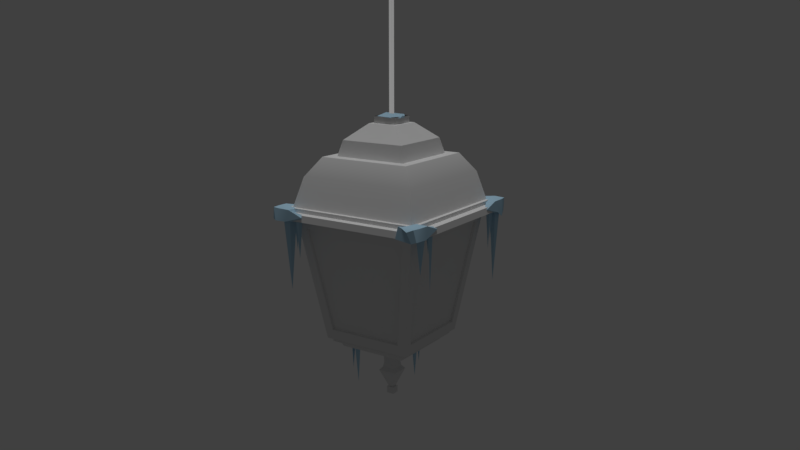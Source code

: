 # Source: Lantern_001.blend  (saved by Blender 2.78.0; exported with 4.5.12 LTS)
import bpy
from mathutils import Matrix  # noqa: F401  (used for matrix-valued properties, if any)

bpy.ops.wm.read_factory_settings(use_empty=True)
scene = bpy.context.scene
scene.name = 'Scene'

# ---- collections
col_collection_1 = bpy.data.collections.new('Collection 1'); scene.collection.children.link(col_collection_1)

# ---- materials (node trees are filled in below, after node groups)
mat_material = bpy.data.materials.new('Material')
mat_material.alpha_threshold = 0.0
mat_material.use_transparent_shadow = False
mat_material.roughness = 0.5
mat_material.specular_intensity = 0.02083
mat_material.line_color = (0.0, 0.0, 0.0, 1.0)
mat_material_002 = bpy.data.materials.new('Material.002')
mat_material_002.alpha_threshold = 0.0
mat_material_002.use_transparent_shadow = False
mat_material_002.roughness = 0.5
mat_material_002.specular_intensity = 0.0
mat_material_001 = bpy.data.materials.new('Material.001')
mat_material_001.alpha_threshold = 0.0
mat_material_001.use_transparent_shadow = False
mat_material_001.diffuse_color = (0.4258, 0.6444, 0.8, 1.0)
mat_material_001.roughness = 0.5
mat_material_001.specular_intensity = 0.0625

# ---- material node trees

# ---- world
world_world = bpy.data.worlds.new('World'); scene.world = world_world
world_world.color = (0.05088, 0.05088, 0.05088)
world_world.use_sun_shadow = False
world_world.sun_shadow_jitter_overblur = 0.0
world_world.cycles.sampling_method = 'MANUAL'

# ---- cameras
cam_camera = bpy.data.cameras.new('Camera')
cam_camera.clip_end = 100.0
cam_camera.lens = 35.0
cam_camera.sensor_width = 32.0
cam_camera.sensor_height = 18.0
cam_camera.ortho_scale = 7.314
cam_camera.dof.focus_distance = 0.0
cam_camera.dof.aperture_fstop = 128.0

# ---- lights
light_hemi = bpy.data.lights.new('Hemi', 'SUN')
light_hemi.transmission_factor = 0.0
light_hemi.angle = 0.1993
light_hemi.energy = 1.0
light_hemi.shadow_buffer_clip_start = 0.5
light_hemi.shadow_soft_size = 0.1
light_hemi.shadow_cascade_max_distance = 1000.0

# ---- meshes
me_cube = bpy.data.meshes.new('Cube')
me_cube.from_pydata([(0.703, 0.703, -0.7051), (0.703, -0.703, -0.7051), (-0.703, -0.703, -0.7051), (-0.703, 0.703, -0.7051), (1.0, 1.0, 1.0), (1.0, -1.0, 1.0), (-1.0, -1.0, 1.0), (-1.0, 1.0, 1.0), (0.6444, 0.6444, -0.7051), (0.6444, -0.6444, -0.7051), (-0.6444, -0.6444, -0.7051), (-0.6444, 0.6444, -0.7051), (0.6444, 0.6444, -0.7578), (0.6444, -0.6444, -0.7578), (-0.6444, -0.6444, -0.7578), (-0.6444, 0.6444, -0.7578), (0.5992, 0.5992, -0.7628), (0.5992, -0.5992, -0.7628), (-0.5992, -0.5992, -0.7628), (-0.5992, 0.5992, -0.7628), (0.5559, 0.5559, -0.7933), (0.5559, -0.5559, -0.7933), (-0.5559, -0.5559, -0.7933), (-0.5559, 0.5559, -0.7933), (0.5336, 0.5336, -0.839), (0.5336, -0.5336, -0.839), (-0.5336, -0.5336, -0.839), (-0.5336, 0.5336, -0.839), (0.4294, 0.4294, -0.8847), (0.4294, -0.4294, -0.8847), (-0.4294, -0.4294, -0.8847), (-0.4294, 0.4294, -0.8847), (0.3372, 0.3372, -0.8847), (0.3372, -0.3372, -0.8847), (-0.3372, -0.3372, -0.8847), (-0.3372, 0.3372, -0.8847), (0.3372, 0.3372, -0.9254), (0.3372, -0.3372, -0.9254), (-0.3372, -0.3372, -0.9254), (-0.3372, 0.3372, -0.9254), (0.1271, 0.1271, -0.9254), (0.1271, -0.1271, -0.9254), (-0.1271, -0.1271, -0.9254), (-0.1271, 0.1271, -0.9254), (0.1073, 0.1073, -0.9914), (0.1073, -0.1073, -0.9914), (-0.1073, -0.1073, -0.9914), (-0.1073, 0.1073, -0.9914), (0.09111, 0.09111, -1.052), (0.09111, -0.09111, -1.052), (-0.09111, -0.09111, -1.052), (-0.09111, 0.09111, -1.052), (0.08942, 0.08942, -1.123), (0.08942, -0.08942, -1.123), (-0.08942, -0.08942, -1.123), (-0.08942, 0.08942, -1.123), (0.1032, 0.1032, -1.189), (0.1032, -0.1032, -1.189), (-0.1032, -0.1032, -1.189), (-0.1032, 0.1032, -1.189), (0.1455, 0.1455, -1.235), (0.1455, -0.1455, -1.235), (-0.1455, -0.1455, -1.235), (-0.1455, 0.1455, -1.235), (0.03458, 0.03458, -1.489), (0.03458, -0.03458, -1.489), (-0.03458, -0.03458, -1.489), (-0.03458, 0.03458, -1.489), (0.05912, 0.05912, -1.489), (0.05912, -0.05912, -1.489), (-0.05912, -0.05912, -1.489), (-0.05912, 0.05912, -1.489), (0.05912, 0.05912, -1.581), (0.05912, -0.05912, -1.581), (-0.05912, -0.05912, -1.581), (-0.05912, 0.05912, -1.581), (0.5858, -0.7278, -0.563), (-0.5858, -0.7278, -0.563), (0.8333, -0.9752, 0.8578), (-0.8333, -0.9752, 0.8578), (0.5858, -0.688, -0.556), (-0.5858, -0.688, -0.556), (0.8333, -0.9355, 0.8648), (-0.8333, -0.9355, 0.8648), (0.7274, 0.5876, -0.5651), (0.7274, -0.5876, -0.5651), (0.9756, 0.8358, 0.86), (0.9756, -0.8358, 0.86), (0.6904, 0.5876, -0.5587), (0.6904, -0.5876, -0.5587), (0.9387, 0.8358, 0.8665), (0.9386, -0.8358, 0.8665), (0.5853, 0.7279, -0.5623), (-0.5853, 0.7279, -0.5623), (0.8325, 0.9751, 0.8572), (-0.8325, 0.9751, 0.8572), (0.5853, 0.6988, -0.5572), (-0.5853, 0.6988, -0.5572), (0.8325, 0.946, 0.8623), (-0.8325, 0.946, 0.8623), (-0.7274, -0.5874, -0.5649), (-0.7274, 0.5874, -0.5649), (-0.9756, -0.8355, 0.8598), (-0.9756, 0.8355, 0.8598), (-0.7041, -0.5874, -0.5608), (-0.7041, 0.5874, -0.5608), (-0.9523, -0.8355, 0.8638), (-0.9523, 0.8355, 0.8638), (1.227, 1.227, 1.0), (1.227, -1.227, 1.0), (-1.227, 1.227, 1.0), (-1.227, -1.227, 1.0), (1.21, 1.21, 1.088), (1.21, -1.21, 1.088), (-1.21, 1.21, 1.088), (-1.21, -1.21, 1.088), (1.094, 1.094, 1.088), (1.094, -1.094, 1.088), (-1.094, 1.094, 1.088), (-1.094, -1.094, 1.088), (1.094, 1.094, 1.14), (1.094, -1.094, 1.14), (-1.094, 1.094, 1.14), (-1.094, -1.094, 1.14), (1.034, 1.034, 1.14), (1.034, -1.034, 1.14), (-1.034, 1.034, 1.14), (-1.034, -1.034, 1.14), (0.9176, 0.9176, 1.535), (0.9176, -0.9176, 1.535), (-0.9176, 0.9176, 1.535), (-0.9176, -0.9176, 1.535), (0.7225, 0.7225, 1.79), (0.7225, -0.7225, 1.79), (-0.7225, 0.7225, 1.79), (-0.7225, -0.7225, 1.79), (0.5687, 0.5687, 1.79), (0.5687, -0.5687, 1.79), (-0.5687, 0.5687, 1.79), (-0.5687, -0.5687, 1.79), (0.5075, 0.5075, 2.001), (0.5075, -0.5075, 2.001), (-0.5075, 0.5075, 2.001), (-0.5075, -0.5075, 2.001), (0.2377, 0.2377, 2.211), (0.2377, -0.2377, 2.211), (-0.2377, 0.2377, 2.211), (-0.2377, -0.2377, 2.211), (0.1835, 0.1835, 2.211), (0.1835, -0.1835, 2.211), (-0.1835, 0.1835, 2.211), (-0.1835, -0.1835, 2.211), (0.1835, 0.1835, 2.302), (0.1835, -0.1835, 2.302), (-0.1835, 0.1835, 2.302), (-0.1835, -0.1835, 2.302), (0.703, 0.703, -0.7051), (0.703, 0.703, -0.7051), (0.703, -0.703, -0.7051), (0.703, -0.703, -0.7051), (-0.703, 0.703, -0.7051), (-0.703, 0.703, -0.7051), (1.0, 1.0, 1.0), (1.0, 1.0, 1.0), (-0.703, -0.703, -0.7051), (-0.703, -0.703, -0.7051), (1.0, -1.0, 1.0), (1.0, -1.0, 1.0), (-1.0, -1.0, 1.0), (-1.0, -1.0, 1.0), (-1.0, 1.0, 1.0), (-1.0, 1.0, 1.0), (0.6444, 0.6444, -0.7051), (0.6444, 0.6444, -0.7051), (0.6444, -0.6444, -0.7051), (0.6444, -0.6444, -0.7051), (-0.6444, 0.6444, -0.7051), (-0.6444, 0.6444, -0.7051), (-0.6444, -0.6444, -0.7051), (-0.6444, -0.6444, -0.7051), (0.6444, 0.6444, -0.7578), (0.6444, 0.6444, -0.7578), (0.6444, -0.6444, -0.7578), (0.6444, -0.6444, -0.7578), (-0.6444, 0.6444, -0.7578), (-0.6444, 0.6444, -0.7578), (-0.6444, -0.6444, -0.7578), (-0.6444, -0.6444, -0.7578), (-0.5559, -0.5559, -0.7933), (0.5559, -0.5559, -0.7933), (0.5559, 0.5559, -0.7933), (-0.5559, 0.5559, -0.7933), (0.5336, 0.5336, -0.839), (0.5336, 0.5336, -0.839), (0.5336, 0.5336, -0.839), (0.5336, -0.5336, -0.839), (0.5336, -0.5336, -0.839), (0.5336, -0.5336, -0.839), (-0.5336, 0.5336, -0.839), (-0.5336, 0.5336, -0.839), (-0.5336, 0.5336, -0.839), (-0.5336, -0.5336, -0.839), (-0.5336, -0.5336, -0.839), (-0.5336, -0.5336, -0.839), (0.3372, 0.3372, -0.8847), (0.3372, 0.3372, -0.8847), (0.3372, -0.3372, -0.8847), (0.3372, -0.3372, -0.8847), (-0.3372, 0.3372, -0.8847), (-0.3372, 0.3372, -0.8847), (-0.3372, -0.3372, -0.8847), (-0.3372, -0.3372, -0.8847), (0.3372, 0.3372, -0.9254), (0.3372, 0.3372, -0.9254), (0.3372, -0.3372, -0.9254), (0.3372, -0.3372, -0.9254), (-0.3372, 0.3372, -0.9254), (-0.3372, 0.3372, -0.9254), (-0.3372, -0.3372, -0.9254), (-0.3372, -0.3372, -0.9254), (0.1271, 0.1271, -0.9254), (0.1271, 0.1271, -0.9254), (0.1271, -0.1271, -0.9254), (0.1271, -0.1271, -0.9254), (-0.1271, 0.1271, -0.9254), (-0.1271, 0.1271, -0.9254), (-0.1271, -0.1271, -0.9254), (-0.1271, -0.1271, -0.9254), (0.1073, -0.1073, -0.9914), (0.1073, 0.1073, -0.9914), (-0.1073, 0.1073, -0.9914), (-0.1073, -0.1073, -0.9914), (-0.09111, 0.09111, -1.052), (-0.09111, -0.09111, -1.052), (0.09111, 0.09111, -1.052), (0.09111, -0.09111, -1.052), (-0.08942, -0.08942, -1.123), (0.08942, -0.08942, -1.123), (0.08942, 0.08942, -1.123), (-0.08942, 0.08942, -1.123), (0.1032, 0.1032, -1.189), (0.1032, 0.1032, -1.189), (0.1032, 0.1032, -1.189), (0.1032, -0.1032, -1.189), (0.1032, -0.1032, -1.189), (0.1032, -0.1032, -1.189), (-0.1032, 0.1032, -1.189), (-0.1032, 0.1032, -1.189), (-0.1032, 0.1032, -1.189), (-0.1032, -0.1032, -1.189), (-0.1032, -0.1032, -1.189), (-0.1032, -0.1032, -1.189), (0.1455, 0.1455, -1.235), (0.1455, 0.1455, -1.235), (0.1455, 0.1455, -1.235), (0.1455, -0.1455, -1.235), (0.1455, -0.1455, -1.235), (0.1455, -0.1455, -1.235), (-0.1455, 0.1455, -1.235), (-0.1455, 0.1455, -1.235), (-0.1455, 0.1455, -1.235), (-0.1455, -0.1455, -1.235), (-0.1455, -0.1455, -1.235), (-0.1455, -0.1455, -1.235), (0.03458, 0.03458, -1.489), (0.03458, 0.03458, -1.489), (0.03458, -0.03458, -1.489), (0.03458, -0.03458, -1.489), (-0.03458, 0.03458, -1.489), (-0.03458, 0.03458, -1.489), (-0.03458, -0.03458, -1.489), (-0.03458, -0.03458, -1.489), (0.05912, 0.05912, -1.489), (0.05912, 0.05912, -1.489), (0.05912, -0.05912, -1.489), (0.05912, -0.05912, -1.489), (-0.05912, 0.05912, -1.489), (-0.05912, 0.05912, -1.489), (-0.05912, -0.05912, -1.489), (-0.05912, -0.05912, -1.489), (0.05912, 0.05912, -1.581), (0.05912, 0.05912, -1.581), (0.05912, -0.05912, -1.581), (0.05912, -0.05912, -1.581), (-0.05912, 0.05912, -1.581), (-0.05912, 0.05912, -1.581), (-0.05912, -0.05912, -1.581), (-0.05912, -0.05912, -1.581), (0.5858, -0.7278, -0.563), (0.5858, -0.7278, -0.563), (-0.5858, -0.7278, -0.563), (-0.5858, -0.7278, -0.563), (0.8333, -0.9752, 0.8578), (0.8333, -0.9752, 0.8578), (-0.8333, -0.9752, 0.8578), (-0.8333, -0.9752, 0.8578), (0.5858, -0.688, -0.556), (0.5858, -0.688, -0.556), (-0.5858, -0.688, -0.556), (-0.5858, -0.688, -0.556), (0.8333, -0.9355, 0.8648), (0.8333, -0.9355, 0.8648), (-0.8333, -0.9355, 0.8648), (-0.8333, -0.9355, 0.8648), (0.7274, 0.5876, -0.5651), (0.7274, 0.5876, -0.5651), (0.7274, -0.5876, -0.5651), (0.7274, -0.5876, -0.5651), (0.9756, 0.8358, 0.86), (0.9756, 0.8358, 0.86), (0.9756, -0.8358, 0.86), (0.9756, -0.8358, 0.86), (0.6904, 0.5876, -0.5587), (0.6904, 0.5876, -0.5587), (0.6904, -0.5876, -0.5587), (0.6904, -0.5876, -0.5587), (0.9387, 0.8358, 0.8665), (0.9387, 0.8358, 0.8665), (0.9386, -0.8358, 0.8665), (0.9386, -0.8358, 0.8665), (0.5853, 0.7279, -0.5623), (0.5853, 0.7279, -0.5623), (-0.5853, 0.7279, -0.5623), (-0.5853, 0.7279, -0.5623), (0.8325, 0.9751, 0.8572), (0.8325, 0.9751, 0.8572), (-0.8325, 0.9751, 0.8572), (-0.8325, 0.9751, 0.8572), (0.5853, 0.6988, -0.5572), (0.5853, 0.6988, -0.5572), (-0.5853, 0.6988, -0.5572), (-0.5853, 0.6988, -0.5572), (0.8325, 0.946, 0.8623), (0.8325, 0.946, 0.8623), (-0.8325, 0.946, 0.8623), (-0.8325, 0.946, 0.8623), (-0.7274, -0.5874, -0.5649), (-0.7274, -0.5874, -0.5649), (-0.7274, 0.5874, -0.5649), (-0.7274, 0.5874, -0.5649), (-0.9756, -0.8355, 0.8598), (-0.9756, -0.8355, 0.8598), (-0.9756, 0.8355, 0.8598), (-0.9756, 0.8355, 0.8598), (-0.7041, -0.5874, -0.5608), (-0.7041, -0.5874, -0.5608), (-0.7041, 0.5874, -0.5608), (-0.7041, 0.5874, -0.5608), (-0.9523, -0.8355, 0.8638), (-0.9523, -0.8355, 0.8638), (-0.9523, 0.8355, 0.8638), (-0.9523, 0.8355, 0.8638), (1.227, 1.227, 1.0), (1.227, 1.227, 1.0), (1.227, -1.227, 1.0), (1.227, -1.227, 1.0), (-1.227, 1.227, 1.0), (-1.227, 1.227, 1.0), (-1.227, -1.227, 1.0), (-1.227, -1.227, 1.0), (1.21, 1.21, 1.088), (1.21, 1.21, 1.088), (1.21, -1.21, 1.088), (1.21, -1.21, 1.088), (-1.21, 1.21, 1.088), (-1.21, 1.21, 1.088), (-1.21, -1.21, 1.088), (-1.21, -1.21, 1.088), (1.094, 1.094, 1.088), (1.094, 1.094, 1.088), (1.094, -1.094, 1.088), (1.094, -1.094, 1.088), (-1.094, 1.094, 1.088), (-1.094, 1.094, 1.088), (-1.094, -1.094, 1.088), (-1.094, -1.094, 1.088), (1.094, 1.094, 1.14), (1.094, 1.094, 1.14), (1.094, -1.094, 1.14), (1.094, -1.094, 1.14), (-1.094, 1.094, 1.14), (-1.094, 1.094, 1.14), (-1.094, -1.094, 1.14), (-1.094, -1.094, 1.14), (1.034, 1.034, 1.14), (1.034, 1.034, 1.14), (1.034, -1.034, 1.14), (1.034, -1.034, 1.14), (-1.034, 1.034, 1.14), (-1.034, 1.034, 1.14), (-1.034, -1.034, 1.14), (-1.034, -1.034, 1.14), (0.9176, -0.9176, 1.535), (-0.9176, -0.9176, 1.535), (0.9176, 0.9176, 1.535), (-0.9176, 0.9176, 1.535), (0.7225, 0.7225, 1.79), (0.7225, 0.7225, 1.79), (0.7225, -0.7225, 1.79), (0.7225, -0.7225, 1.79), (-0.7225, 0.7225, 1.79), (-0.7225, 0.7225, 1.79), (-0.7225, -0.7225, 1.79), (-0.7225, -0.7225, 1.79), (0.5687, 0.5687, 1.79), (0.5687, 0.5687, 1.79), (0.5687, -0.5687, 1.79), (0.5687, -0.5687, 1.79), (-0.5687, 0.5687, 1.79), (-0.5687, 0.5687, 1.79), (-0.5687, -0.5687, 1.79), (-0.5687, -0.5687, 1.79), (0.5075, 0.5075, 2.001), (0.5075, 0.5075, 2.001), (0.5075, 0.5075, 2.001), (0.5075, -0.5075, 2.001), (0.5075, -0.5075, 2.001), (0.5075, -0.5075, 2.001), (-0.5075, 0.5075, 2.001), (-0.5075, 0.5075, 2.001), (-0.5075, 0.5075, 2.001), (-0.5075, -0.5075, 2.001), (-0.5075, -0.5075, 2.001), (-0.5075, -0.5075, 2.001), (0.2377, 0.2377, 2.211), (0.2377, 0.2377, 2.211), (0.2377, -0.2377, 2.211), (0.2377, -0.2377, 2.211), (-0.2377, 0.2377, 2.211), (-0.2377, 0.2377, 2.211), (-0.2377, -0.2377, 2.211), (-0.2377, -0.2377, 2.211), (0.1835, 0.1835, 2.211), (0.1835, 0.1835, 2.211), (0.1835, -0.1835, 2.211), (0.1835, -0.1835, 2.211), (-0.1835, 0.1835, 2.211), (-0.1835, 0.1835, 2.211), (-0.1835, -0.1835, 2.211), (-0.1835, -0.1835, 2.211), (0.1835, 0.1835, 2.302), (0.1835, 0.1835, 2.302), (0.1835, -0.1835, 2.302), (0.1835, -0.1835, 2.302), (-0.1835, 0.1835, 2.302), (-0.1835, 0.1835, 2.302), (-0.1835, -0.1835, 2.302), (-0.1835, -0.1835, 2.302), (0.02606, 0.02606, 2.302), (0.02606, -0.02606, 2.302), (-0.02606, 0.02606, 2.302), (-0.02606, -0.02606, 2.302), (0.02606, 0.02606, 6.202), (0.02606, -0.02606, 6.202), (-0.02606, 0.02606, 6.202), (-0.02606, -0.02606, 6.202)], [], [(156, 158, 174, 172), (169, 5, 354, 358), (163, 167, 310, 308), (166, 6, 294, 292), (165, 168, 340, 336), (162, 157, 320, 324), (179, 177, 185, 187), (164, 160, 176, 178), (158, 164, 178, 174), (160, 156, 172, 176), (184, 181, 16, 19), (11, 173, 12, 15), (175, 10, 186, 183), (8, 9, 182, 180), (17, 18, 188, 21), (13, 14, 18, 17), (181, 13, 17, 16), (14, 184, 19, 18), (22, 23, 199, 202), (16, 17, 189, 190), (18, 19, 23, 22), (19, 16, 20, 191), (196, 201, 30, 29), (191, 20, 193, 198), (21, 188, 203, 197), (190, 189, 195, 192), (29, 30, 210, 206), (194, 25, 29, 28), (26, 200, 31, 30), (27, 24, 28, 31), (211, 209, 217, 219), (28, 29, 206, 204), (30, 31, 208, 210), (31, 28, 204, 208), (215, 218, 226, 223), (35, 205, 213, 216), (207, 34, 38, 37), (32, 33, 214, 212), (220, 222, 228, 229), (36, 215, 223, 221), (218, 39, 224, 226), (39, 36, 221, 224), (46, 47, 51, 50), (227, 225, 47, 46), (43, 40, 44, 230), (41, 42, 231, 45), (49, 233, 236, 53), (230, 44, 48, 232), (45, 231, 233, 49), (229, 228, 235, 234), (54, 55, 247, 250), (234, 235, 237, 238), (50, 51, 55, 54), (232, 48, 52, 239), (246, 241, 253, 258), (239, 52, 242, 248), (53, 236, 249, 244), (238, 237, 243, 240), (256, 261, 270, 267), (245, 251, 263, 257), (56, 57, 255, 252), (58, 59, 259, 262), (271, 269, 276, 279), (254, 61, 266, 264), (62, 260, 67, 66), (63, 60, 265, 268), (275, 278, 286, 283), (269, 64, 272, 276), (65, 271, 279, 274), (64, 65, 274, 272), (280, 282, 287, 284), (273, 69, 73, 281), (70, 277, 285, 74), (71, 68, 72, 75), (293, 295, 303, 301), (6, 2, 290, 294), (159, 166, 292, 288), (2, 159, 288, 290), (296, 300, 302, 298), (289, 78, 82, 297), (79, 291, 299, 83), (77, 76, 80, 81), (306, 304, 312, 314), (167, 1, 307, 310), (0, 163, 308, 305), (1, 0, 305, 307), (313, 316, 318, 315), (309, 311, 319, 317), (84, 86, 90, 88), (87, 85, 89, 91), (323, 326, 334, 331), (170, 162, 324, 327), (161, 170, 327, 322), (157, 161, 322, 320), (332, 328, 330, 335), (321, 93, 97, 329), (95, 325, 333, 99), (94, 92, 96, 98), (337, 341, 348, 345), (168, 171, 342, 340), (171, 3, 338, 342), (3, 165, 336, 338), (344, 349, 350, 346), (343, 339, 347, 351), (101, 100, 104, 105), (102, 103, 107, 106), (357, 359, 367, 365), (5, 4, 352, 354), (7, 169, 358, 356), (4, 7, 356, 352), (366, 363, 370, 374), (353, 110, 364, 361), (111, 355, 113, 115), (109, 108, 360, 362), (375, 371, 379, 382), (363, 112, 368, 370), (114, 366, 374, 372), (112, 114, 372, 368), (381, 383, 391, 388), (117, 369, 376, 378), (373, 119, 123, 122), (116, 118, 380, 377), (390, 387, 129, 393), (120, 381, 388, 384), (383, 121, 386, 391), (121, 120, 384, 386), (392, 394, 396, 398), (125, 385, 394, 392), (389, 127, 131, 130), (124, 126, 395, 128), (401, 403, 411, 408), (130, 131, 135, 134), (128, 395, 400, 397), (393, 129, 399, 402), (410, 407, 416, 421), (132, 401, 408, 404), (403, 133, 406, 411), (133, 132, 404, 406), (419, 422, 431, 429), (137, 405, 412, 415), (409, 139, 423, 420), (136, 138, 418, 413), (425, 428, 436, 432), (414, 142, 146, 144), (143, 417, 427, 430), (141, 140, 424, 426), (438, 435, 443, 446), (147, 145, 434, 439), (145, 425, 432, 434), (428, 147, 439, 436), (440, 442, 447, 444), (149, 433, 441, 153), (437, 151, 155, 445), (148, 150, 154, 152), (450, 451, 455, 454), (444, 447, 451, 450), (440, 444, 450, 448), (447, 442, 449, 451), (442, 440, 448, 449), (452, 454, 455, 453), (449, 448, 452, 453), (451, 449, 453, 455), (448, 450, 454, 452)])
me_cube.polygons.foreach_set('use_smooth', [True] * 163)
me_cube.polygons.foreach_set('material_index', [0, 0, 0, 0, 0, 0, 0, 0, 0, 0, 0, 0, 0, 0, 0, 0, 0, 0, 0, 0, 0, 0, 0, 0, 0, 0, 0, 0, 0, 0, 0, 0, 0, 0, 0, 0, 0, 0, 0, 0, 0, 0, 0, 0, 0, 0, 0, 0, 0, 0, 0, 0, 0, 0, 0, 0, 0, 0, 0, 0, 0, 0, 0, 0, 0, 0, 0, 0, 0, 0, 0, 0, 0, 0, 0, 0, 0, 0, 1, 0, 0, 0, 0, 0, 0, 0, 1, 0, 0, 0, 0, 0, 0, 0, 1, 0, 0, 0, 0, 0, 0, 0, 1, 0, 0, 0, 0, 0, 0, 0, 0, 0, 0, 0, 0, 0, 0, 0, 0, 0, 0, 0, 0, 0, 0, 0, 0, 0, 0, 0, 0, 0, 0, 0, 0, 0, 0, 0, 0, 0, 0, 0, 0, 0, 0, 0, 0, 0, 0, 0, 0, 0, 0, 0, 0, 0, 0, 0, 0, 0, 0, 0, 0])
_uv = me_cube.uv_layers.new(name='UVMap')
_uv.uv.foreach_set('vector', [0.535, 0.4501, 0.433, 0.5506, 0.433, 0.5422, 0.5266, 0.4501, 0.7851, 0.3187, 0.978, 0.3187, 0.9998, 0.3406, 0.7633, 0.3406, 0.6673, 0.5604, 0.5295, 0.6945, 0.5319, 0.6753, 0.6468, 0.561, 0.978, 0.3187, 0.7851, 0.3187, 0.8006, 0.3065, 0.9626, 0.3046, 0.2183, 0.3326, 0.08774, 0.2231, 0.1079, 0.2225, 0.2173, 0.3173, 0.6689, 0.2255, 0.5359, 0.335, 0.5378, 0.3177, 0.6502, 0.2239, 0.2267, 0.3327, 0.3203, 0.2406, 0.324, 0.2444, 0.2305, 0.3365, 0.2183, 0.3326, 0.3203, 0.2321, 0.3203, 0.2406, 0.2267, 0.3327, 0.9598, 0.147, 0.8163, 0.148, 0.8223, 0.142, 0.9538, 0.1411, 0.4354, 0.233, 0.5359, 0.335, 0.5274, 0.335, 0.4354, 0.2415, 0.4315, 0.2452, 0.5236, 0.3387, 0.5171, 0.3387, 0.4315, 0.2518, 0.4354, 0.2415, 0.5274, 0.335, 0.5236, 0.3387, 0.4315, 0.2452, 0.9538, 0.1411, 0.8223, 0.142, 0.8222, 0.1366, 0.9537, 0.1357, 0.5266, 0.4501, 0.433, 0.5422, 0.4293, 0.5383, 0.5228, 0.4463, 0.9491, 0.1311, 0.8268, 0.1319, 0.8312, 0.1265, 0.9446, 0.1257, 0.9537, 0.1357, 0.8222, 0.1366, 0.8268, 0.1319, 0.9491, 0.1311, 0.5228, 0.4463, 0.4293, 0.5383, 0.4293, 0.5318, 0.5163, 0.4462, 0.2305, 0.3365, 0.324, 0.2444, 0.324, 0.2509, 0.237, 0.3366, 0.244, 0.3373, 0.3246, 0.2579, 0.3266, 0.2632, 0.2492, 0.3394, 0.5163, 0.4462, 0.4293, 0.5318, 0.4287, 0.5249, 0.5093, 0.4454, 0.237, 0.3366, 0.324, 0.2509, 0.3246, 0.2579, 0.244, 0.3373, 0.4315, 0.2518, 0.5171, 0.3387, 0.5101, 0.3393, 0.4307, 0.2587, 0.9423, 0.1205, 0.8334, 0.1213, 0.844, 0.1096, 0.9316, 0.109, 0.4307, 0.2587, 0.5101, 0.3393, 0.5049, 0.3414, 0.4286, 0.2639, 0.9446, 0.1257, 0.8312, 0.1265, 0.8334, 0.1213, 0.9423, 0.1205, 0.5093, 0.4454, 0.4287, 0.5249, 0.4267, 0.5196, 0.5041, 0.4433, 0.9316, 0.109, 0.844, 0.1096, 0.8533, 0.1001, 0.9221, 0.09965, 0.5041, 0.4433, 0.4267, 0.5196, 0.4261, 0.5039, 0.4884, 0.4425, 0.2492, 0.3394, 0.3266, 0.2632, 0.3272, 0.2789, 0.2649, 0.3402, 0.4286, 0.2639, 0.5049, 0.3414, 0.4892, 0.3419, 0.4278, 0.2796, 0.2782, 0.3403, 0.3271, 0.2921, 0.33, 0.2951, 0.2811, 0.3433, 0.4884, 0.4425, 0.4261, 0.5039, 0.4262, 0.4906, 0.4751, 0.4424, 0.2649, 0.3402, 0.3272, 0.2789, 0.3271, 0.2921, 0.2782, 0.3403, 0.4278, 0.2796, 0.4892, 0.3419, 0.4759, 0.3418, 0.4277, 0.2929, 0.9221, 0.0955, 0.8533, 0.09598, 0.8746, 0.07438, 0.9005, 0.0742, 0.4277, 0.2929, 0.4759, 0.3418, 0.4729, 0.3447, 0.4248, 0.2958, 0.9221, 0.09965, 0.8533, 0.1001, 0.8533, 0.09598, 0.9221, 0.0955, 0.4751, 0.4424, 0.4262, 0.4906, 0.4233, 0.4877, 0.4722, 0.4395, 0.442, 0.4392, 0.4235, 0.4574, 0.42, 0.451, 0.4356, 0.4357, 0.4722, 0.4395, 0.4233, 0.4877, 0.4235, 0.4574, 0.442, 0.4392, 0.2811, 0.3433, 0.33, 0.2951, 0.3298, 0.3253, 0.3113, 0.3435, 0.4248, 0.2958, 0.4729, 0.3447, 0.4427, 0.3445, 0.4245, 0.3261, 0.3177, 0.3471, 0.3333, 0.3317, 0.3366, 0.3375, 0.3234, 0.3505, 0.3113, 0.3435, 0.3298, 0.3253, 0.3333, 0.3317, 0.3177, 0.3471, 0.4245, 0.3261, 0.4427, 0.3445, 0.4363, 0.348, 0.4209, 0.3324, 0.9005, 0.0742, 0.8746, 0.07438, 0.8765, 0.06734, 0.8985, 0.06718, 0.8968, 0.06076, 0.8782, 0.06089, 0.8783, 0.05363, 0.8965, 0.0535, 0.4209, 0.3324, 0.4363, 0.348, 0.4305, 0.3513, 0.4175, 0.3381, 0.8985, 0.06718, 0.8765, 0.06734, 0.8782, 0.06089, 0.8968, 0.06076, 0.4356, 0.4357, 0.42, 0.451, 0.4167, 0.4453, 0.4299, 0.4322, 0.3286, 0.3555, 0.3416, 0.3428, 0.3474, 0.3467, 0.3324, 0.3614, 0.4299, 0.4322, 0.4167, 0.4453, 0.4117, 0.44, 0.4247, 0.4272, 0.3234, 0.3505, 0.3366, 0.3375, 0.3416, 0.3428, 0.3286, 0.3555, 0.4175, 0.3381, 0.4305, 0.3513, 0.4253, 0.3563, 0.4125, 0.3433, 0.4066, 0.3471, 0.4213, 0.3621, 0.4198, 0.3696, 0.3991, 0.3485, 0.4125, 0.3433, 0.4253, 0.3563, 0.4213, 0.3621, 0.4066, 0.3471, 0.8965, 0.0535, 0.8783, 0.05363, 0.8768, 0.04676, 0.8979, 0.04661, 0.4247, 0.4272, 0.4117, 0.44, 0.4059, 0.4361, 0.4209, 0.4213, 0.9022, 0.04023, 0.8725, 0.04043, 0.8836, 0.01207, 0.8906, 0.01203, 0.8979, 0.04661, 0.8768, 0.04676, 0.8725, 0.04043, 0.9022, 0.04023, 0.4209, 0.4213, 0.4059, 0.4361, 0.3984, 0.4346, 0.4195, 0.4138, 0.3324, 0.3614, 0.3474, 0.3467, 0.3549, 0.3482, 0.3338, 0.369, 0.3616, 0.3811, 0.3666, 0.3762, 0.3702, 0.3762, 0.3616, 0.3847, 0.4195, 0.4138, 0.3984, 0.4346, 0.3866, 0.4065, 0.3917, 0.4016, 0.3338, 0.369, 0.3549, 0.3482, 0.3666, 0.3762, 0.3616, 0.3811, 0.3991, 0.3485, 0.4198, 0.3696, 0.3918, 0.3814, 0.3869, 0.3764, 0.8931, 0.009503, 0.8811, 0.009587, 0.881, 0.0002575, 0.8931, 0.0001738, 0.3869, 0.3764, 0.3918, 0.3814, 0.3918, 0.3849, 0.3833, 0.3763, 0.8906, 0.01203, 0.8836, 0.01207, 0.8811, 0.009587, 0.8931, 0.009503, 0.3917, 0.4016, 0.3866, 0.4065, 0.3831, 0.4065, 0.3917, 0.3981, 0.3852, 0.3914, 0.3766, 0.3999, 0.3681, 0.3913, 0.3767, 0.3829, 0.3917, 0.3981, 0.3831, 0.4065, 0.3766, 0.3999, 0.3852, 0.3914, 0.3616, 0.3847, 0.3702, 0.3762, 0.3767, 0.3829, 0.3681, 0.3913, 0.3833, 0.3763, 0.3918, 0.3849, 0.3852, 0.3914, 0.3767, 0.3829, 0.9626, 0.3046, 0.8006, 0.3065, 0.8051, 0.3015, 0.9575, 0.3012, 0.7851, 0.3187, 0.8163, 0.148, 0.8264, 0.1616, 0.8006, 0.3065, 0.9598, 0.147, 0.978, 0.3187, 0.9626, 0.3046, 0.9497, 0.159, 0.8163, 0.148, 0.9598, 0.147, 0.9497, 0.159, 0.8264, 0.1616, 0.2279, 0.7479, 0.2659, 0.9691, 0.01026, 0.9691, 0.04822, 0.7479, 0.9497, 0.159, 0.9626, 0.3046, 0.9575, 0.3012, 0.9465, 0.1638, 0.8006, 0.3065, 0.8264, 0.1616, 0.8307, 0.1655, 0.8051, 0.3015, 0.8264, 0.1616, 0.9497, 0.159, 0.9465, 0.1638, 0.8307, 0.1655, 0.4494, 0.5533, 0.5361, 0.4655, 0.5371, 0.4708, 0.4548, 0.5531, 0.5295, 0.6945, 0.433, 0.5506, 0.4494, 0.5533, 0.5319, 0.6753, 0.535, 0.4501, 0.6673, 0.5604, 0.6468, 0.561, 0.5361, 0.4655, 0.433, 0.5506, 0.535, 0.4501, 0.5361, 0.4655, 0.4494, 0.5533, 0.2284, 0.751, 0.2664, 0.9729, 0.01002, 0.9729, 0.0481, 0.751, 0.6468, 0.561, 0.5319, 0.6753, 0.5317, 0.6691, 0.6413, 0.562, 0.5361, 0.4655, 0.6468, 0.561, 0.6413, 0.562, 0.5371, 0.4708, 0.5319, 0.6753, 0.4494, 0.5533, 0.4548, 0.5531, 0.5317, 0.6691, 0.4508, 0.2313, 0.5369, 0.1086, 0.538, 0.1132, 0.4548, 0.2303, 0.5351, 0.08642, 0.6689, 0.2255, 0.6502, 0.2239, 0.5369, 0.1086, 0.4354, 0.233, 0.5351, 0.08642, 0.5369, 0.1086, 0.4508, 0.2313, 0.5359, 0.335, 0.4354, 0.233, 0.4508, 0.2313, 0.5378, 0.3177, 0.5219, 0.7479, 0.4839, 0.9689, 0.3044, 0.9689, 0.2665, 0.7479, 0.5378, 0.3177, 0.4508, 0.2313, 0.4548, 0.2303, 0.5374, 0.3133, 0.5369, 0.1086, 0.6502, 0.2239, 0.6455, 0.2243, 0.538, 0.1132, 0.6502, 0.2239, 0.5378, 0.3177, 0.5374, 0.3133, 0.6455, 0.2243, 0.2173, 0.3173, 0.1079, 0.2225, 0.1119, 0.2219, 0.2166, 0.3138, 0.08774, 0.2231, 0.2225, 0.08972, 0.2202, 0.1088, 0.1079, 0.2225, 0.2225, 0.08972, 0.3203, 0.2321, 0.3038, 0.2295, 0.2202, 0.1088, 0.3203, 0.2321, 0.2183, 0.3326, 0.2173, 0.3173, 0.3038, 0.2295, 0.3062, 0.9683, 0.2682, 0.7465, 0.5245, 0.7465, 0.4864, 0.9683, 0.2202, 0.1088, 0.3038, 0.2295, 0.3002, 0.2298, 0.2206, 0.1134, 0.3038, 0.2295, 0.2173, 0.3173, 0.2166, 0.3138, 0.3002, 0.2298, 0.1079, 0.2225, 0.2202, 0.1088, 0.2206, 0.1134, 0.1119, 0.2219, 0.2226, 0.0593, 0.05732, 0.223, 0.05252, 0.2158, 0.2155, 0.05443, 0.5295, 0.6945, 0.6673, 0.5604, 0.6981, 0.5609, 0.529, 0.7254, 0.2225, 0.08972, 0.08774, 0.2231, 0.05732, 0.223, 0.2226, 0.0593, 0.6689, 0.2255, 0.5351, 0.08642, 0.5357, 0.05546, 0.6999, 0.2261, 0.7649, 0.3492, 0.9982, 0.3492, 0.9871, 0.3603, 0.7761, 0.3603, 0.6999, 0.2261, 0.5357, 0.05546, 0.5431, 0.05068, 0.705, 0.2189, 0.7633, 0.3406, 0.9998, 0.3406, 0.9982, 0.3492, 0.7649, 0.3492, 0.529, 0.7254, 0.6981, 0.5609, 0.7029, 0.5682, 0.5362, 0.7304, 0.7761, 0.3603, 0.9871, 0.3603, 0.9871, 0.3654, 0.7761, 0.3654, 0.5362, 0.7304, 0.7029, 0.5682, 0.7027, 0.5839, 0.5519, 0.7306, 0.2155, 0.05443, 0.05252, 0.2158, 0.0526, 0.2003, 0.2001, 0.05435, 0.705, 0.2189, 0.5431, 0.05068, 0.5588, 0.05098, 0.7053, 0.2032, 0.1965, 0.0508, 0.04909, 0.1968, 0.04913, 0.1887, 0.1884, 0.05076, 0.5519, 0.7306, 0.7027, 0.5839, 0.7063, 0.5875, 0.5554, 0.7342, 0.2001, 0.05435, 0.0526, 0.2003, 0.04909, 0.1968, 0.1965, 0.0508, 0.7053, 0.2032, 0.5588, 0.05098, 0.5625, 0.04746, 0.7089, 0.1996, 0.7819, 0.3713, 0.9812, 0.3713, 0.97, 0.4109, 0.7931, 0.4109, 0.7089, 0.1996, 0.5625, 0.04746, 0.5707, 0.04762, 0.7091, 0.1914, 0.7761, 0.3654, 0.9871, 0.3654, 0.9812, 0.3713, 0.7819, 0.3713, 0.5554, 0.7342, 0.7063, 0.5875, 0.7061, 0.5957, 0.5636, 0.7343, 0.5992, 0.7549, 0.7257, 0.6319, 0.7338, 0.6671, 0.6342, 0.7639, 0.5636, 0.7343, 0.7061, 0.5957, 0.7257, 0.6319, 0.5992, 0.7549, 0.1884, 0.05076, 0.04913, 0.1887, 0.0295, 0.1532, 0.1531, 0.03078, 0.7091, 0.1914, 0.5707, 0.04762, 0.6071, 0.02815, 0.7299, 0.1558, 0.1186, 0.02219, 0.02125, 0.1186, 0.02135, 0.09796, 0.09799, 0.02208, 0.1531, 0.03078, 0.0295, 0.1532, 0.02125, 0.1186, 0.1186, 0.02219, 0.7299, 0.1558, 0.6071, 0.02815, 0.6425, 0.02026, 0.7392, 0.1207, 0.7931, 0.4109, 0.97, 0.4109, 0.9512, 0.4419, 0.8119, 0.4419, 0.8267, 0.4567, 0.9364, 0.4567, 0.9305, 0.4778, 0.8326, 0.4778, 0.7392, 0.1207, 0.6425, 0.02026, 0.6635, 0.02067, 0.7396, 0.09976, 0.8119, 0.4419, 0.9512, 0.4419, 0.9364, 0.4567, 0.8267, 0.4567, 0.6342, 0.7639, 0.7338, 0.6671, 0.7335, 0.688, 0.6551, 0.7642, 0.07923, 0.01139, 0.01085, 0.0791, 0.006191, 0.03804, 0.03822, 0.006324, 0.6551, 0.7642, 0.7335, 0.688, 0.744, 0.7072, 0.674, 0.7752, 0.09799, 0.02208, 0.02135, 0.09796, 0.01085, 0.0791, 0.07923, 0.01139, 0.7396, 0.09976, 0.6635, 0.02067, 0.6828, 0.01025, 0.7507, 0.08082, 0.7565, 0.03916, 0.7247, 0.006103, 0.7321, 0.006245, 0.7566, 0.03177, 0.7507, 0.08082, 0.6828, 0.01025, 0.7247, 0.006103, 0.7565, 0.03916, 0.8326, 0.4778, 0.9305, 0.4778, 0.9045, 0.5108, 0.8586, 0.5108, 0.674, 0.7752, 0.744, 0.7072, 0.7483, 0.7489, 0.7156, 0.7807, 0.8639, 0.5161, 0.8992, 0.5161, 0.8992, 0.5248, 0.8639, 0.5248, 0.8586, 0.5108, 0.9045, 0.5108, 0.8992, 0.5161, 0.8639, 0.5161, 0.7156, 0.7807, 0.7483, 0.7489, 0.7482, 0.7562, 0.7229, 0.7808, 0.03822, 0.006324, 0.006191, 0.03804, 0.006227, 0.03077, 0.03096, 0.006288, 0.8992, 0.5602, 0.8992, 0.5248, 0.8639, 0.5248, 0.8639, 0.5602, 0.7229, 0.7808, 0.7482, 0.7562, 0.7543, 0.7625, 0.729, 0.7871, 0.03096, 0.006288, 0.006227, 0.03077, 0.0001738, 0.02466, 0.0249, 0.0001742, 0.7566, 0.03177, 0.7321, 0.006245, 0.7384, 0.0001738, 0.7629, 0.0257, 0.8639, 0.5602, 0.8639, 0.5248, 0.8639, 0.5248, 0.8639, 0.5602, 0.8639, 0.5602, 0.8639, 0.5248, 0.8639, 0.5248, 0.8639, 0.5602, 0.8992, 0.5602, 0.8639, 0.5602, 0.8639, 0.5602, 0.8992, 0.5602, 0.8639, 0.5248, 0.8992, 0.5248, 0.8992, 0.5248, 0.8639, 0.5248, 0.8992, 0.5248, 0.8992, 0.5602, 0.8992, 0.5602, 0.8992, 0.5248, 0.8992, 0.5602, 0.8639, 0.5602, 0.8639, 0.5248, 0.8992, 0.5248, 0.8992, 0.5248, 0.8992, 0.5602, 0.8992, 0.5602, 0.8992, 0.5248, 0.8639, 0.5248, 0.8992, 0.5248, 0.8992, 0.5248, 0.8639, 0.5248, 0.8992, 0.5602, 0.8639, 0.5602, 0.8639, 0.5602, 0.8992, 0.5602])
me_cube.materials.append(mat_material)
me_cube.materials.append(mat_material_002)
me_cube.use_remesh_preserve_volume = False
me_cube.use_remesh_preserve_attributes = False
me_cube.use_mirror_vertex_groups = False
me_cube.update()
me_circle_016 = bpy.data.meshes.new('Circle.016')
me_circle_016.from_pydata([(17.23, -8.706, 67.95), (13.57, 0.513, 68.29), (9.552, -11.73, 68.45), (15.28, -3.841, 69.29), (7.437, -10.72, 68.75), (7.661, -1.121, 68.04), (17.91, -1.965, 68.52), (10.96, -0.4501, 68.78), (6.208, -2.864, 68.07), (11.16, -10.36, 69.26), (18.12, -9.363, 68.54), (7.204, -9.241, 68.19), (14.15, -11.72, 68.28), (16.3, -0.2599, 68.03), (6.714, -3.683, 68.83), (-22.97, 17.19, 43.2), (-28.4, 22.47, 40.87), (-15.9, 25.91, 42.23), (-21.43, 17.52, 43.8), (-30.13, 15.44, 43.06), (-24.89, 23.27, 40.73), (-25.13, 14.09, 38.62), (-31.58, 24.87, 43.29), (-22.4, 26.58, 43.21), (-32.16, 24.2, 39.65), (-27.49, 26.73, 38.29), (-21.87, 21.64, 42.87), (-32.55, 22.23, 42.61), (-30.97, 19.89, 43.44), (-24.19, 26.94, 39.78), (-15.06, 27.54, 41.54), (-25.79, 12.07, 38.47), (-23.32, 17.15, 40.41), (-21.11, 22.56, 41.66), (-15.85, 25.73, 40.31), (-19.62, 25.19, 40.26), (-26.49, 15.74, 43.15), (-28.3, 25.63, 43.21), (-20.26, 17.79, 40.25), (-30.88, 16.03, 40.31), (-21.57, 23.0, 39.62), (-25.46, 23.64, 43.91), (52.53, -33.79, 43.93), (50.59, -28.78, 39.62), (41.61, -37.54, 41.48), (51.5, -38.84, 39.51), (45.57, -34.8, 40.9), (46.67, -39.43, 43.31), (54.86, -34.62, 43.21), (43.16, -37.18, 42.92), (56.01, -35.86, 39.72), (52.21, -26.34, 40.26), (51.76, -22.55, 40.31), (50.02, -28.48, 41.95), (50.56, -38.81, 43.35), (42.37, -39.52, 41.6), (48.33, -29.84, 43.1), (53.32, -21.33, 41.54), (55.08, -30.3, 39.78), (45.56, -34.17, 42.7), (52.14, -31.4, 40.61), (52.67, -39.59, 42.61), (54.76, -38.58, 39.9), (54.27, -28.66, 43.21), (54.96, -37.98, 43.29), (52.24, -35.46, 40.7), (45.25, -28.95, 40.0), (46.67, -39.53, 39.75), (45.17, -29.86, 43.55), (51.96, -22.55, 42.23), (-19.79, -33.66, 42.23), (-11.41, -39.1, 43.74), (-9.94, -48.71, 40.07), (-18.75, -49.34, 43.29), (-20.46, -40.16, 43.21), (-18.4, -49.87, 39.9), (-15.5, -39.63, 42.87), (-16.11, -50.31, 42.61), (-17.71, -42.26, 40.61), (-20.82, -41.95, 39.78), (-21.42, -32.83, 41.54), (-14.25, -48.95, 43.47), (-10.87, -43.21, 43.38), (-10.62, -43.35, 40.86), (-16.44, -38.87, 41.66), (-16.75, -46.19, 40.7), (-19.61, -33.61, 40.31), (-19.06, -37.38, 40.26), (-20.49, -45.72, 38.49), (-19.51, -46.06, 43.21), (-9.967, -47.68, 43.89), (-11.57, -38.03, 40.32), (-15.11, -49.26, 39.51), (-16.88, -39.33, 39.62), (-17.52, -43.18, 43.87), (38.7, 33.13, 44.0), (35.04, 31.99, 39.62), (43.31, 26.85, 41.89), (41.7, 33.62, 40.69), (45.81, 27.82, 40.19), (40.87, 36.25, 43.21), (45.16, 28.77, 43.61), (43.8, 37.68, 40.02), (32.6, 33.6, 40.26), (37.43, 33.7, 40.62), (28.81, 33.16, 40.31), (34.74, 31.41, 41.95), (40.9, 27.19, 42.76), (27.59, 34.71, 41.54), (36.56, 36.47, 39.78), (45.11, 30.55, 43.35), (35.46, 26.7, 40.35), (45.85, 34.06, 42.61), (44.97, 35.83, 39.62), (34.92, 35.66, 43.21), (44.24, 36.36, 43.29), (35.98, 29.82, 42.99), (36.14, 26.55, 43.6), (28.81, 33.35, 42.23), (-0.9779, 0.3101, -0.001623), (0.5199, 0.8164, 0.01273), (0.05931, -0.9661, 0.01273), (4.665e-08, -8.174e-10, -7.28), (1.382, 0.4826, -0.002525), (4.431, 0.4962, -0.003099), (2.893, 1.596, -0.002525), (1.975, -1.298, -0.002525), (3.837, -1.284, -0.001936), (2.904, -4.975e-07, -11.33), (26.09, -16.08, -0.002525), (26.54, -13.04, 0.02123), (24.73, -14.76, -0.003099), (27.75, -15.21, -0.002525), (26.32, -14.5, -11.33), (26.63, -18.39, -0.001991), (25.94, -16.94, 0.01364), (27.73, -17.15, 0.01273), (26.79, -17.37, -7.28), (42.78, -37.98, 40.68), (43.24, -34.95, 40.7), (44.45, -37.13, 40.68), (41.36, -36.69, 40.67), (43.02, -36.41, 29.37), (51.22, -22.94, 40.68), (50.39, -24.62, 40.68), (52.64, -25.67, 40.7), (53.15, -23.16, 40.67), (51.96, -24.36, 29.37), (50.9, -33.98, 40.68), (49.95, -28.33, 40.68), (48.37, -31.52, 40.68), (54.07, -32.37, 40.68), (53.46, -28.85, 40.68), (51.35, -31.01, 19.24), (-15.5, -45.25, 40.77), (-16.5, -46.31, 40.76), (-15.11, -46.93, 40.77), (-15.58, -46.15, 27.12), (-16.27, -44.38, 40.76), (-17.23, -42.6, 40.77), (-14.86, -42.81, 40.77), (-16.08, -43.09, 21.85), (-24.49, 5.093, 40.77), (-23.62, 4.339, 40.77), (-23.49, 5.31, 40.76), (-23.93, 4.857, 34.94), (-24.6, 2.467, 40.78), (-22.9, 0.8974, 40.78), (-22.54, 2.912, 40.76), (-23.46, 1.98, 28.78), (36.04, 30.98, 40.67), (35.4, 35.02, 40.68), (34.32, 32.83, 40.68), (38.26, 32.23, 40.68), (37.84, 34.67, 40.68), (36.38, 33.17, 29.63), (29.46, 32.61, 40.62), (30.9, 31.27, 40.62), (31.24, 33.01, 40.6), (30.43, 32.19, 34.58), (28.7, 30.8, 40.43), (27.93, 32.49, 40.44), (29.94, 32.11, 40.44), (28.88, 31.94, 24.06), (-22.64, 24.21, 41.45), (-20.76, 22.57, 41.45), (-20.48, 24.68, 41.43), (-21.44, 23.7, 28.78), (-23.75, 22.69, 40.77), (-23.59, 24.32, 40.76), (-22.18, 23.64, 40.77), (-23.12, 23.42, 31.44), (-27.22, 20.37, 40.76), (-28.02, 24.99, 40.76), (-29.3, 22.39, 40.76), (-24.66, 21.72, 40.76), (-25.15, 24.57, 40.76), (-26.87, 22.81, 18.1), (13.57, 0.513, 68.29), (13.57, 0.513, 68.29), (10.96, -0.4501, 68.78), (16.3, -0.2599, 68.03), (17.91, -1.965, 68.52), (7.437, -10.72, 68.75), (7.437, -10.72, 68.75), (6.714, -3.683, 68.83), (7.661, -1.121, 68.04), (7.661, -1.121, 68.04), (7.204, -9.241, 68.19), (9.552, -11.73, 68.45), (6.208, -2.864, 68.07), (6.208, -2.864, 68.07), (14.15, -11.72, 68.28), (14.15, -11.72, 68.28), (18.12, -9.363, 68.54), (32.6, 33.6, 40.26), (32.6, 33.6, 40.26), (35.04, 31.99, 39.62), (35.04, 31.99, 39.62), (35.04, 31.99, 39.62), (45.85, 34.06, 42.61), (45.85, 34.06, 42.61), (44.97, 35.83, 39.62), (44.97, 35.83, 39.62), (44.97, 35.83, 39.62), (36.56, 36.47, 39.78), (36.56, 36.47, 39.78), (27.59, 34.71, 41.54), (27.59, 34.71, 41.54), (27.59, 34.71, 41.54), (44.24, 36.36, 43.29), (44.24, 36.36, 43.29), (40.87, 36.25, 43.21), (34.92, 35.66, 43.21), (34.92, 35.66, 43.21), (34.92, 35.66, 43.21), (34.92, 35.66, 43.21), (45.16, 28.77, 43.61), (45.16, 28.77, 43.61), (45.16, 28.77, 43.61), (40.9, 27.19, 42.76), (45.11, 30.55, 43.35), (45.11, 30.55, 43.35), (28.81, 33.35, 42.23), (28.81, 33.35, 42.23), (28.81, 33.35, 42.23), (28.81, 33.16, 40.31), (28.81, 33.16, 40.31), (28.81, 33.16, 40.31), (43.31, 26.85, 41.89), (43.31, 26.85, 41.89), (35.46, 26.7, 40.35), (35.46, 26.7, 40.35), (45.81, 27.82, 40.19), (45.81, 27.82, 40.19), (45.81, 27.82, 40.19), (36.14, 26.55, 43.6), (36.14, 26.55, 43.6), (36.14, 26.55, 43.6), (36.14, 26.55, 43.6), (34.74, 31.41, 41.95), (34.74, 31.41, 41.95), (34.74, 31.41, 41.95), (34.74, 31.41, 41.95), (34.74, 31.41, 41.95), (35.98, 29.82, 42.99), (43.8, 37.68, 40.02), (43.8, 37.68, 40.02), (37.43, 33.7, 40.62), (-9.94, -48.71, 40.07), (-9.94, -48.71, 40.07), (-10.62, -43.35, 40.86), (-19.06, -37.38, 40.26), (-19.06, -37.38, 40.26), (-16.88, -39.33, 39.62), (-16.88, -39.33, 39.62), (-16.88, -39.33, 39.62), (-16.11, -50.31, 42.61), (-16.11, -50.31, 42.61), (-16.11, -50.31, 42.61), (-18.4, -49.87, 39.9), (-18.4, -49.87, 39.9), (-18.4, -49.87, 39.9), (-18.4, -49.87, 39.9), (-10.87, -43.21, 43.38), (-9.967, -47.68, 43.89), (-9.967, -47.68, 43.89), (-20.82, -41.95, 39.78), (-20.82, -41.95, 39.78), (-21.42, -32.83, 41.54), (-21.42, -32.83, 41.54), (-21.42, -32.83, 41.54), (-18.75, -49.34, 43.29), (-18.75, -49.34, 43.29), (-19.51, -46.06, 43.21), (-20.46, -40.16, 43.21), (-14.25, -48.95, 43.47), (-14.25, -48.95, 43.47), (-19.79, -33.66, 42.23), (-19.79, -33.66, 42.23), (-19.61, -33.61, 40.31), (-19.61, -33.61, 40.31), (-19.61, -33.61, 40.31), (-16.44, -38.87, 41.66), (-16.44, -38.87, 41.66), (-16.44, -38.87, 41.66), (-16.44, -38.87, 41.66), (-11.57, -38.03, 40.32), (-11.57, -38.03, 40.32), (-11.57, -38.03, 40.32), (-16.75, -46.19, 40.7), (-15.5, -39.63, 42.87), (-15.5, -39.63, 42.87), (-11.41, -39.1, 43.74), (-11.41, -39.1, 43.74), (-20.49, -45.72, 38.49), (-15.11, -49.26, 39.51), (-15.11, -49.26, 39.51), (-15.11, -49.26, 39.51), (-17.71, -42.26, 40.61), (-17.71, -42.26, 40.61), (52.21, -26.34, 40.26), (52.21, -26.34, 40.26), (50.59, -28.78, 39.62), (50.59, -28.78, 39.62), (50.59, -28.78, 39.62), (52.67, -39.59, 42.61), (52.67, -39.59, 42.61), (52.67, -39.59, 42.61), (54.76, -38.58, 39.9), (54.76, -38.58, 39.9), (54.76, -38.58, 39.9), (55.08, -30.3, 39.78), (55.08, -30.3, 39.78), (53.32, -21.33, 41.54), (53.32, -21.33, 41.54), (53.32, -21.33, 41.54), (54.96, -37.98, 43.29), (54.96, -37.98, 43.29), (54.96, -37.98, 43.29), (54.86, -34.62, 43.21), (54.27, -28.66, 43.21), (54.27, -28.66, 43.21), (54.27, -28.66, 43.21), (54.27, -28.66, 43.21), (50.56, -38.81, 43.35), (50.56, -38.81, 43.35), (46.67, -39.53, 39.75), (51.5, -38.84, 39.51), (51.5, -38.84, 39.51), (51.5, -38.84, 39.51), (51.96, -22.55, 42.23), (51.96, -22.55, 42.23), (51.96, -22.55, 42.23), (51.76, -22.55, 40.31), (51.76, -22.55, 40.31), (51.76, -22.55, 40.31), (41.61, -37.54, 41.48), (41.61, -37.54, 41.48), (41.61, -37.54, 41.48), (43.16, -37.18, 42.92), (43.16, -37.18, 42.92), (45.25, -28.95, 40.0), (45.25, -28.95, 40.0), (45.17, -29.86, 43.55), (45.17, -29.86, 43.55), (45.17, -29.86, 43.55), (46.67, -39.43, 43.31), (46.67, -39.43, 43.31), (42.37, -39.52, 41.6), (42.37, -39.52, 41.6), (50.02, -28.48, 41.95), (50.02, -28.48, 41.95), (50.02, -28.48, 41.95), (50.02, -28.48, 41.95), (50.02, -28.48, 41.95), (56.01, -35.86, 39.72), (56.01, -35.86, 39.72), (45.56, -34.17, 42.7), (45.56, -34.17, 42.7), (45.56, -34.17, 42.7), (45.57, -34.8, 40.9), (45.57, -34.8, 40.9), (52.14, -31.4, 40.61), (48.33, -29.84, 43.1), (-30.88, 16.03, 40.31), (-30.88, 16.03, 40.31), (-30.88, 16.03, 40.31), (-25.79, 12.07, 38.47), (-25.79, 12.07, 38.47), (-25.79, 12.07, 38.47), (-19.62, 25.19, 40.26), (-19.62, 25.19, 40.26), (-21.57, 23.0, 39.62), (-21.57, 23.0, 39.62), (-21.57, 23.0, 39.62), (-32.55, 22.23, 42.61), (-32.55, 22.23, 42.61), (-32.16, 24.2, 39.65), (-32.16, 24.2, 39.65), (-32.16, 24.2, 39.65), (-32.16, 24.2, 39.65), (-32.16, 24.2, 39.65), (-22.97, 17.19, 43.2), (-22.97, 17.19, 43.2), (-22.97, 17.19, 43.2), (-22.97, 17.19, 43.2), (-25.13, 14.09, 38.62), (-25.13, 14.09, 38.62), (-24.19, 26.94, 39.78), (-24.19, 26.94, 39.78), (-15.06, 27.54, 41.54), (-15.06, 27.54, 41.54), (-15.06, 27.54, 41.54), (-31.58, 24.87, 43.29), (-31.58, 24.87, 43.29), (-28.3, 25.63, 43.21), (-22.4, 26.58, 43.21), (-30.97, 19.89, 43.44), (-30.97, 19.89, 43.44), (-15.9, 25.91, 42.23), (-15.9, 25.91, 42.23), (-15.85, 25.73, 40.31), (-15.85, 25.73, 40.31), (-15.85, 25.73, 40.31), (-21.11, 22.56, 41.66), (-21.11, 22.56, 41.66), (-21.11, 22.56, 41.66), (-21.11, 22.56, 41.66), (-20.26, 17.79, 40.25), (-20.26, 17.79, 40.25), (-20.26, 17.79, 40.25), (-28.4, 22.47, 40.87), (-28.4, 22.47, 40.87), (-28.4, 22.47, 40.87), (-21.87, 21.64, 42.87), (-21.87, 21.64, 42.87), (-21.87, 21.64, 42.87), (-23.32, 17.15, 40.41), (-23.32, 17.15, 40.41), (-26.49, 15.74, 43.15), (-30.13, 15.44, 43.06), (-30.13, 15.44, 43.06), (-30.13, 15.44, 43.06), (-27.49, 26.73, 38.29), (-24.89, 23.27, 40.73), (-24.89, 23.27, 40.73), (-21.43, 17.52, 43.8), (-21.43, 17.52, 43.8), (3.837, -1.284, -0.001936), (2.904, -4.975e-07, -11.33), (2.904, -4.975e-07, -11.33), (2.904, -4.975e-07, -11.33), (2.904, -4.975e-07, -11.33), (2.893, 1.596, -0.002525), (26.32, -14.5, -11.33), (26.32, -14.5, -11.33), (26.32, -14.5, -11.33), (26.54, -13.04, 0.02123), (26.79, -17.37, -7.28), (26.79, -17.37, -7.28), (25.94, -16.94, 0.01364), (41.36, -36.69, 40.67), (43.02, -36.41, 29.37), (43.02, -36.41, 29.37), (43.02, -36.41, 29.37), (43.24, -34.95, 40.7), (42.78, -37.98, 40.68), (51.96, -24.36, 29.37), (51.96, -24.36, 29.37), (51.96, -24.36, 29.37), (52.64, -25.67, 40.7), (50.9, -33.98, 40.68), (51.35, -31.01, 19.24), (51.35, -31.01, 19.24), (51.35, -31.01, 19.24), (51.35, -31.01, 19.24), (54.07, -32.37, 40.68), (-15.58, -46.15, 27.12), (-15.58, -46.15, 27.12), (-15.11, -46.93, 40.77), (-23.93, 4.857, 34.94), (-23.93, 4.857, 34.94), (-24.49, 5.093, 40.77), (-23.46, 1.98, 28.78), (-23.46, 1.98, 28.78), (-22.9, 0.8974, 40.78), (36.38, 33.17, 29.63), (36.38, 33.17, 29.63), (36.38, 33.17, 29.63), (36.38, 33.17, 29.63), (34.32, 32.83, 40.68), (30.43, 32.19, 34.58), (30.43, 32.19, 34.58), (30.9, 31.27, 40.62), (29.94, 32.11, 40.44), (28.88, 31.94, 24.06), (28.88, 31.94, 24.06), (27.93, 32.49, 40.44), (-21.44, 23.7, 28.78), (-21.44, 23.7, 28.78), (-22.64, 24.21, 41.45), (-26.87, 22.81, 18.1), (-26.87, 22.81, 18.1), (-26.87, 22.81, 18.1), (-26.87, 22.81, 18.1), (-24.66, 21.72, 40.76), (4.665e-08, -8.174e-10, -7.28), (4.665e-08, -8.174e-10, -7.28), (0.05931, -0.9661, 0.01273), (-0.9779, 0.3101, -0.001623), (0.5199, 0.8164, 0.01273), (1.382, 0.4826, -0.002525), (4.431, 0.4962, -0.003099), (1.975, -1.298, -0.002525), (26.09, -16.08, -0.002525), (24.73, -14.76, -0.003099), (27.75, -15.21, -0.002525), (27.73, -17.15, 0.01273), (26.63, -18.39, -0.001991), (44.45, -37.13, 40.68), (51.22, -22.94, 40.68), (53.15, -23.16, 40.67), (50.39, -24.62, 40.68), (53.46, -28.85, 40.68), (49.95, -28.33, 40.68), (48.37, -31.52, 40.68), (-15.5, -45.25, 40.77), (-16.5, -46.31, 40.76), (-16.08, -43.09, 21.85), (-16.08, -43.09, 21.85), (-14.86, -42.81, 40.77), (-16.27, -44.38, 40.76), (-17.23, -42.6, 40.77), (-23.49, 5.31, 40.76), (-23.62, 4.339, 40.77), (-22.54, 2.912, 40.76), (-24.6, 2.467, 40.78), (37.84, 34.67, 40.68), (35.4, 35.02, 40.68), (38.26, 32.23, 40.68), (36.04, 30.98, 40.67), (31.24, 33.01, 40.6), (29.46, 32.61, 40.62), (28.7, 30.8, 40.43), (-20.48, 24.68, 41.43), (-20.76, 22.57, 41.45), (-23.12, 23.42, 31.44), (-23.12, 23.42, 31.44), (-22.18, 23.64, 40.77), (-23.75, 22.69, 40.77), (-23.59, 24.32, 40.76), (-25.15, 24.57, 40.76), (-27.22, 20.37, 40.76), (-28.02, 24.99, 40.76), (-29.3, 22.39, 40.76)], [], [(9, 3, 205), (202, 198, 200), (214, 202, 3), (200, 205, 3), (206, 205, 200), (201, 210, 5), (201, 213, 210), (0, 201, 6), (213, 2, 11), (0, 10, 12), (0, 6, 10), (14, 211, 204), (211, 208, 204), (2, 4, 11), (7, 199, 207), (205, 206, 8), (202, 13, 198), (213, 11, 210), (205, 203, 9), (201, 0, 213), (5, 1, 201), (3, 202, 200), (209, 9, 203), (214, 9, 212), (209, 212, 9), (9, 214, 3), (399, 415, 25), (415, 416, 25), (417, 25, 416), (398, 396, 414), (413, 420, 422), (395, 430, 445), (41, 22, 419), (448, 38, 435), (443, 28, 387), (425, 429, 394), (405, 436, 41), (38, 426, 435), (397, 401, 418), (388, 442, 385), (447, 406, 431), (400, 434, 386), (419, 405, 41), (28, 402, 387), (421, 23, 436), (41, 23, 37), (427, 393, 391), (21, 16, 438), (17, 26, 33), (440, 389, 403), (392, 446, 410), (409, 411, 423), (392, 424, 428), (22, 27, 419), (29, 417, 412), (424, 392, 410), (417, 29, 25), (23, 421, 30), (432, 407, 390), (15, 18, 437), (440, 441, 389), (33, 34, 17), (444, 446, 433), (406, 439, 431), (24, 444, 433), (36, 419, 19), (36, 405, 419), (37, 22, 41), (23, 41, 436), (16, 445, 438), (404, 408, 32), (446, 444, 410), (430, 438, 445), (20, 35, 40), (390, 39, 432), (408, 404, 31), (360, 369, 367), (381, 65, 67), (67, 370, 357), (60, 323, 321), (362, 383, 381), (384, 378, 42), (363, 382, 364), (346, 42, 361), (340, 42, 337), (361, 42, 378), (383, 333, 376), (365, 378, 384), (341, 384, 42), (331, 65, 376), (357, 381, 67), (373, 351, 354), (360, 358, 369), (343, 335, 352), (342, 377, 332), (355, 333, 322), (332, 334, 342), (337, 346, 327), (322, 371, 355), (58, 356, 336), (49, 379, 359), (322, 333, 383), (376, 65, 383), (383, 65, 381), (44, 380, 46), (382, 59, 364), (372, 51, 324), (42, 340, 341), (69, 375, 344), (65, 331, 349), (328, 54, 350), (66, 366, 53), (53, 325, 66), (368, 55, 347), (348, 345, 347), (45, 329, 326), (374, 68, 56), (42, 346, 337), (43, 383, 362), (67, 65, 349), (345, 368, 347), (57, 52, 353), (330, 338, 61), (342, 48, 377), (339, 377, 48), (56, 63, 374), (62, 50, 64), (361, 47, 346), (281, 293, 88), (293, 294, 88), (295, 88, 294), (280, 277, 292), (291, 298, 300), (296, 270, 286), (269, 316, 310), (276, 309, 319), (94, 73, 81), (307, 284, 285), (317, 279, 283), (318, 270, 296), (314, 91, 311), (307, 313, 284), (303, 308, 275), (82, 312, 94), (91, 304, 311), (278, 92, 297), (310, 316, 282), (299, 74, 312), (94, 74, 89), (305, 274, 272), (70, 76, 84), (319, 271, 310), (315, 320, 85), (273, 320, 288), (287, 289, 301), (273, 302, 306), (73, 77, 81), (79, 295, 290), (302, 273, 288), (295, 79, 88), (74, 299, 80), (82, 71, 312), (84, 86, 70), (75, 315, 85), (320, 315, 288), (89, 73, 94), (74, 94, 312), (81, 82, 94), (307, 285, 83), (309, 271, 319), (90, 82, 81), (78, 87, 93), (271, 269, 310), (285, 72, 83), (251, 255, 97), (104, 217, 215), (237, 241, 240), (99, 238, 249), (233, 265, 95), (232, 95, 230), (268, 226, 266), (257, 240, 265), (113, 98, 266), (262, 243, 246), (239, 107, 250), (235, 228, 244), (234, 267, 225), (95, 265, 240), (247, 226, 216), (225, 227, 234), (230, 241, 221), (241, 95, 240), (216, 260, 247), (109, 248, 229), (216, 226, 268), (266, 98, 268), (98, 253, 252), (251, 97, 256), (261, 103, 218), (95, 232, 233), (118, 264, 236), (242, 254, 223), (113, 253, 98), (98, 252, 268), (220, 110, 222), (111, 258, 106), (106, 219, 111), (242, 101, 254), (259, 250, 107), (263, 117, 116), (95, 241, 230), (268, 252, 96), (108, 105, 245), (224, 231, 112), (234, 100, 267), (115, 267, 100), (116, 114, 263), (224, 102, 231), (509, 507, 120), (119, 508, 121), (511, 122, 510), (123, 452, 126), (124, 451, 125), (514, 450, 127), (454, 128, 512), (129, 456, 132), (517, 455, 458), (516, 457, 515), (136, 459, 135), (134, 460, 518), (520, 464, 466), (462, 463, 467), (146, 469, 521), (143, 470, 144), (523, 468, 471), (152, 475, 525), (149, 476, 150), (477, 474, 524), (526, 473, 472), (154, 479, 155), (156, 478, 527), (528, 157, 480), (531, 529, 159), (158, 530, 160), (533, 161, 532), (164, 481, 483), (535, 482, 534), (162, 165, 163), (168, 485, 166), (537, 484, 486), (174, 488, 171), (541, 489, 173), (539, 487, 491), (540, 175, 538), (178, 493, 176), (543, 492, 177), (180, 496, 182), (545, 499, 501), (546, 500, 186), (184, 187, 185), (190, 547, 551), (550, 548, 549), (189, 191, 188), (196, 503, 554), (553, 502, 195), (193, 504, 555), (506, 505, 552), (194, 197, 192), (513, 449, 453), (131, 130, 133), (519, 461, 137), (140, 138, 142), (141, 139, 465), (522, 145, 147), (151, 148, 153), (536, 167, 169), (170, 172, 490), (542, 494, 179), (181, 495, 497), (544, 498, 183)])
me_circle_016.polygons.foreach_set('use_smooth', [True] * 280)
me_circle_016.materials.append(mat_material_001)
me_circle_016.use_remesh_preserve_volume = False
me_circle_016.use_remesh_preserve_attributes = False
me_circle_016.use_mirror_vertex_groups = False
me_circle_016.update()

# ---- objects
ob_hemi = bpy.data.objects.new('Hemi', light_hemi)
ob_lantern_001 = bpy.data.objects.new('Lantern_001', me_cube)
ob_lantern_001_ice = bpy.data.objects.new('Lantern_001_Ice', me_circle_016)
ob_camera = bpy.data.objects.new('Camera', cam_camera)

# ---- transforms, parenting, visibility, modifiers, constraints
ob_hemi.location = (0.0, 0.0, 8.917)
ob_hemi.lineart.crease_threshold = 0.0
ob_lantern_001.location = (0.0, 0.0, 0.9544)
ob_lantern_001.scale = (0.4774, 0.4774, 0.5324)
ob_lantern_001.lock_rotations_4d = False
ob_lantern_001.empty_display_type = 'ARROWS'
ob_lantern_001.lineart.crease_threshold = 0.0
ob_lantern_001_ice.parent = ob_lantern_001
ob_lantern_001_ice.matrix_parent_inverse = Matrix(((2.095, 0.0, 0.0, -0.0), (0.0, 2.095, 0.0, -0.0), (0.0, 0.0, 1.878, -1.793), (0.0, 0.0, 0.0, 1.0)))
ob_lantern_001_ice.location = (0.1217, 0.1748, 0.506)
ob_lantern_001_ice.rotation_euler = (0.0, -0.0, -1.733)
ob_lantern_001_ice.scale = (0.01558, 0.01558, 0.02444)
ob_lantern_001_ice.lineart.crease_threshold = 0.0
ob_camera.location = (3.434, -5.014, 2.885)
ob_camera.rotation_euler = (1.331, -7.489e-06, 0.591)
ob_camera.lock_rotations_4d = False
ob_camera.empty_display_type = 'ARROWS'
ob_camera.color = (0.0, 0.0, 0.0, 0.0)
ob_camera.display_type = 'WIRE'
ob_camera.lineart.crease_threshold = 0.0

# ---- collection membership
col_collection_1.objects.link(ob_hemi)
col_collection_1.objects.link(ob_lantern_001)
col_collection_1.objects.link(ob_lantern_001_ice)
col_collection_1.objects.link(ob_camera)

# ---- scene / render settings (as saved in the file)
scene.camera = ob_camera
scene.frame_start = 1; scene.frame_end = 250; scene.frame_set(1)
scene.render.engine = 'BLENDER_EEVEE_NEXT'
scene.render.resolution_percentage = 50
scene.render.dither_intensity = 0.0
scene.cycles.use_denoising = False
scene.cycles.samples = 128
scene.cycles.sampling_pattern = 'TABULATED_SOBOL'
scene.cycles.light_sampling_threshold = 0.0
scene.cycles.use_adaptive_sampling = False
scene.cycles.use_light_tree = False
scene.cycles.blur_glossy = 0.0
scene.cycles.sample_clamp_indirect = 0.0
scene.view_settings.view_transform = 'Standard'
bpy.context.view_layer.update()
